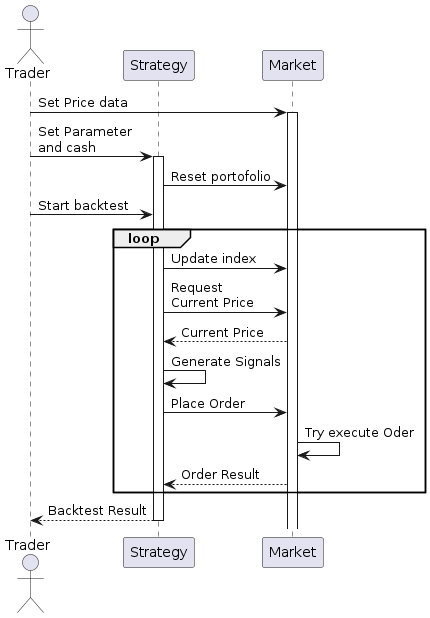

The diagram above was rendered by PlantUML. Its source (embedded in the PNG):
@startuml

actor Trader
participant "Strategy" as Strategy
participant "Market" as Market

Trader -> Market: Set Price data
activate Market

Trader -> Strategy: Set Parameter \nand cash
activate Strategy
Strategy -> Market: Reset portofolio

Trader -> Strategy: Start backtest
loop
    
    Strategy -> Market: Update index
    Strategy -> Market: Request \nCurrent Price
    Market --> Strategy: Current Price

    Strategy -> Strategy: Generate Signals

    Strategy -> Market: Place Order
    Market -> Market: Try execute Oder
    Market --> Strategy: Order Result
end
Strategy --> Trader: Backtest Result
deactivate Strategy

@enduml